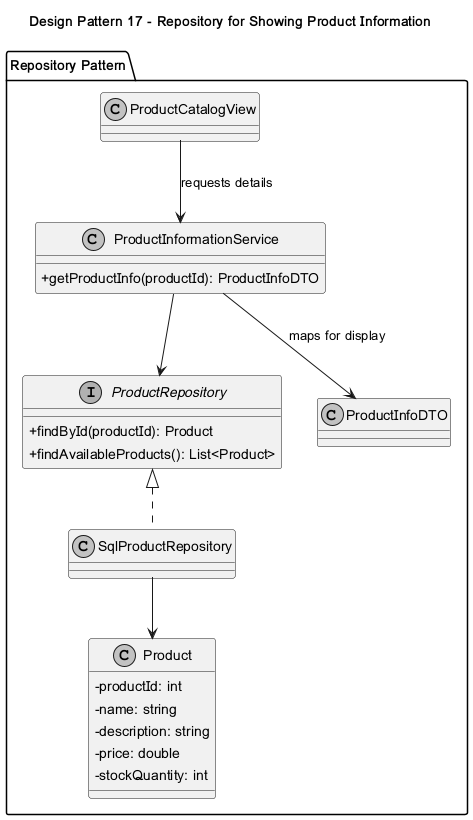

The diagram above was rendered by PlantUML. Its source (embedded in the PNG):
@startuml
skinparam classAttributeIconSize 0
skinparam monochrome true
title Design Pattern 17 - Repository for Showing Product Information
package "Repository Pattern" {
class ProductInformationService {
  +getProductInfo(productId): ProductInfoDTO
}
interface ProductRepository {
  +findById(productId): Product
  +findAvailableProducts(): List<Product>
}
class SqlProductRepository
class Product {
  -productId: int
  -name: string
  -description: string
  -price: double
  -stockQuantity: int
}
class ProductCatalogView
class ProductInfoDTO
}
ProductCatalogView --> ProductInformationService : requests details
ProductInformationService --> ProductRepository
ProductRepository <|.. SqlProductRepository
SqlProductRepository --> Product
ProductInformationService --> ProductInfoDTO : maps for display
@enduml